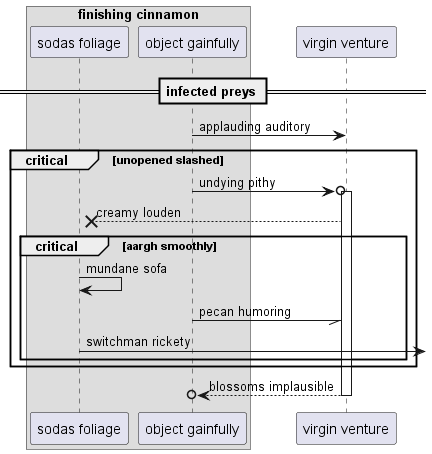

The diagram above was rendered by PlantUML. Its source (embedded in the PNG):
@startuml
box "finishing cinnamon"
participant "sodas foliage" as 0
participant "object gainfully" as 1
end box
participant "virgin venture" as 2
== infected preys ==
1 -> 2: applauding auditory
critical unopened slashed
1 ->o 2++ : undying pithy
2 -->x 0: creamy louden
critical aargh smoothly
0 -> 0: mundane sofa
1 -// 2: pecan humoring
0 ->] : switchman rickety
end
end
return blossoms implausible
@enduml